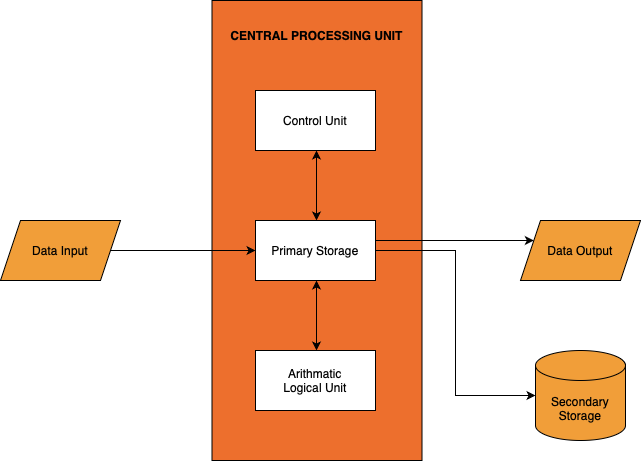

The diagram above was exported from draw.io. Its source (the exported page's mxGraphModel, read from the mxfile embedded in the PNG):
<mxGraphModel dx="1224" dy="589" grid="1" gridSize="10" guides="1" tooltips="1" connect="1" arrows="1" fold="1" page="1" pageScale="1" pageWidth="827" pageHeight="1169" math="0" shadow="0">
  <root>
    <mxCell id="0" />
    <mxCell id="1" parent="0" />
    <mxCell id="DPQL8pwfTGskX47ADkKl-8" value="" style="rounded=0;whiteSpace=wrap;html=1;fillColor=#ED6F2D;" vertex="1" parent="1">
      <mxGeometry x="291.5" y="90" width="210" height="460" as="geometry" />
    </mxCell>
    <mxCell id="DPQL8pwfTGskX47ADkKl-11" style="edgeStyle=orthogonalEdgeStyle;rounded=0;orthogonalLoop=1;jettySize=auto;html=1;" edge="1" parent="1" source="DPQL8pwfTGskX47ADkKl-1" target="DPQL8pwfTGskX47ADkKl-4">
      <mxGeometry relative="1" as="geometry" />
    </mxCell>
    <mxCell id="DPQL8pwfTGskX47ADkKl-1" value="Data Input" style="shape=parallelogram;perimeter=parallelogramPerimeter;whiteSpace=wrap;html=1;fixedSize=1;fillColor=#F19E39;" vertex="1" parent="1">
      <mxGeometry x="80" y="310" width="120" height="60" as="geometry" />
    </mxCell>
    <mxCell id="DPQL8pwfTGskX47ADkKl-3" value="Control Unit" style="rounded=0;whiteSpace=wrap;html=1;" vertex="1" parent="1">
      <mxGeometry x="335" y="180" width="120" height="60" as="geometry" />
    </mxCell>
    <mxCell id="DPQL8pwfTGskX47ADkKl-12" style="edgeStyle=orthogonalEdgeStyle;rounded=0;orthogonalLoop=1;jettySize=auto;html=1;" edge="1" parent="1" source="DPQL8pwfTGskX47ADkKl-4" target="DPQL8pwfTGskX47ADkKl-10">
      <mxGeometry relative="1" as="geometry">
        <Array as="points">
          <mxPoint x="530" y="330" />
          <mxPoint x="530" y="330" />
        </Array>
      </mxGeometry>
    </mxCell>
    <mxCell id="DPQL8pwfTGskX47ADkKl-4" value="Primary Storage" style="rounded=0;whiteSpace=wrap;html=1;" vertex="1" parent="1">
      <mxGeometry x="335" y="310" width="120" height="60" as="geometry" />
    </mxCell>
    <mxCell id="DPQL8pwfTGskX47ADkKl-5" value="Arithmatic&lt;div&gt;Logical Unit&lt;/div&gt;" style="rounded=0;whiteSpace=wrap;html=1;" vertex="1" parent="1">
      <mxGeometry x="335" y="440" width="120" height="60" as="geometry" />
    </mxCell>
    <mxCell id="DPQL8pwfTGskX47ADkKl-9" value="&lt;b&gt;CENTRAL PROCESSING UNIT&lt;/b&gt;" style="text;html=1;align=center;verticalAlign=middle;whiteSpace=wrap;rounded=0;" vertex="1" parent="1">
      <mxGeometry x="300" y="110" width="193" height="30" as="geometry" />
    </mxCell>
    <mxCell id="DPQL8pwfTGskX47ADkKl-10" value="Data Output" style="shape=parallelogram;perimeter=parallelogramPerimeter;whiteSpace=wrap;html=1;fixedSize=1;fillColor=#F19E39;" vertex="1" parent="1">
      <mxGeometry x="600" y="310" width="120" height="60" as="geometry" />
    </mxCell>
    <mxCell id="DPQL8pwfTGskX47ADkKl-13" value="Secondary&lt;div&gt;Storage&lt;/div&gt;" style="shape=cylinder3;whiteSpace=wrap;html=1;boundedLbl=1;backgroundOutline=1;size=15;fillColor=#F19E39;" vertex="1" parent="1">
      <mxGeometry x="615" y="440" width="90" height="90" as="geometry" />
    </mxCell>
    <mxCell id="DPQL8pwfTGskX47ADkKl-16" style="edgeStyle=orthogonalEdgeStyle;rounded=0;orthogonalLoop=1;jettySize=auto;html=1;entryX=0;entryY=0.5;entryDx=0;entryDy=0;entryPerimeter=0;" edge="1" parent="1" source="DPQL8pwfTGskX47ADkKl-4" target="DPQL8pwfTGskX47ADkKl-13">
      <mxGeometry relative="1" as="geometry" />
    </mxCell>
    <mxCell id="DPQL8pwfTGskX47ADkKl-28" value="" style="endArrow=classic;startArrow=classic;html=1;rounded=0;" edge="1" parent="1">
      <mxGeometry width="50" height="50" relative="1" as="geometry">
        <mxPoint x="396" y="310" as="sourcePoint" />
        <mxPoint x="396" y="240" as="targetPoint" />
      </mxGeometry>
    </mxCell>
    <mxCell id="DPQL8pwfTGskX47ADkKl-29" value="" style="endArrow=classic;startArrow=classic;html=1;rounded=0;" edge="1" parent="1">
      <mxGeometry width="50" height="50" relative="1" as="geometry">
        <mxPoint x="396" y="440" as="sourcePoint" />
        <mxPoint x="396" y="370" as="targetPoint" />
      </mxGeometry>
    </mxCell>
  </root>
</mxGraphModel>